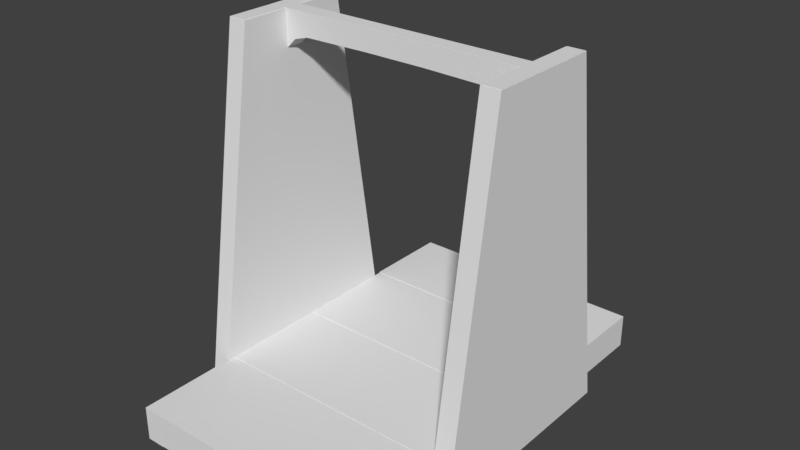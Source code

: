 # Source: WoodCarrier.blend  (saved by Blender 2.78.0; exported with 4.5.12 LTS)
import bpy
from mathutils import Matrix  # noqa: F401  (used for matrix-valued properties, if any)

bpy.ops.wm.read_factory_settings(use_empty=True)
scene = bpy.context.scene
scene.name = 'Scene'

# ---- collections
col_collection_1 = bpy.data.collections.new('Collection 1'); scene.collection.children.link(col_collection_1)

# ---- materials (node trees are filled in below, after node groups)
mat_woodcarriermaterial = bpy.data.materials.new('WoodCarrierMaterial')
mat_woodcarriermaterial.alpha_threshold = 0.0
mat_woodcarriermaterial.use_transparent_shadow = False
mat_woodcarriermaterial.roughness = 0.5

# ---- material node trees

# ---- world
world_world = bpy.data.worlds.new('World'); scene.world = world_world
world_world.color = (0.05088, 0.05088, 0.05088)
world_world.use_sun_shadow = False
world_world.sun_shadow_jitter_overblur = 0.0
world_world.cycles.sampling_method = 'MANUAL'

# ---- meshes
me_cube_007 = bpy.data.meshes.new('Cube.007')
me_cube_007.from_pydata([(0.1817, 0.2217, -0.01182), (0.1817, 0.2526, -0.01182), (0.1817, 0.2217, 0.01183), (0.1817, 0.2526, 0.01183), (-0.18, 0.2217, -0.01183), (-0.18, 0.2526, -0.01183), (-0.18, 0.2217, 0.01183), (-0.18, 0.2526, 0.01183)], [], [(0, 1, 3, 2), (2, 3, 7, 6), (6, 7, 5, 4), (4, 5, 1, 0), (2, 6, 4, 0), (7, 3, 1, 5)])
me_cube_007.use_remesh_preserve_volume = False
me_cube_007.use_remesh_preserve_attributes = False
me_cube_007.use_mirror_vertex_groups = False
me_cube_007.update()
me_cube_006 = bpy.data.meshes.new('Cube.006')
me_cube_006.from_pydata([(-0.2075, -0.2659, 0.1617), (-0.2075, 0.2516, 0.08393), (-0.2075, -0.2659, -0.1617), (-0.2075, 0.2516, -0.08393), (-0.18, -0.2659, 0.1617), (-0.18, 0.2516, 0.08393), (-0.1799, -0.2659, -0.1617), (-0.1799, 0.2516, -0.08393)], [], [(0, 1, 3, 2), (2, 3, 7, 6), (6, 7, 5, 4), (4, 5, 1, 0), (2, 6, 4, 0), (7, 3, 1, 5)])
me_cube_006.use_remesh_preserve_volume = False
me_cube_006.use_remesh_preserve_attributes = False
me_cube_006.use_mirror_vertex_groups = False
me_cube_006.update()
me_cube_005 = bpy.data.meshes.new('Cube.005')
me_cube_005.from_pydata([(0.2075, -0.2659, -0.1617), (0.2075, 0.2516, -0.08392), (0.2075, -0.2659, 0.1617), (0.2075, 0.2516, 0.08393), (0.18, -0.2659, -0.1617), (0.18, 0.2516, -0.08392), (0.1799, -0.2659, 0.1617), (0.1799, 0.2516, 0.08393)], [], [(0, 1, 3, 2), (2, 3, 7, 6), (6, 7, 5, 4), (4, 5, 1, 0), (2, 6, 4, 0), (7, 3, 1, 5)])
me_cube_005.use_remesh_preserve_volume = False
me_cube_005.use_remesh_preserve_attributes = False
me_cube_005.use_mirror_vertex_groups = False
me_cube_005.update()
me_cube_004 = bpy.data.meshes.new('Cube.004')
me_cube_004.from_pydata([(0.181, -0.2653, -0.2976), (0.181, -0.2164, -0.2976), (0.181, -0.2653, 0.2976), (0.181, -0.2164, 0.2976), (-0.181, -0.2653, -0.2976), (-0.181, -0.2164, -0.2976), (-0.181, -0.2653, 0.2976), (-0.181, -0.2164, 0.2976)], [], [(0, 1, 3, 2), (2, 3, 7, 6), (6, 7, 5, 4), (4, 5, 1, 0), (2, 6, 4, 0), (7, 3, 1, 5)])
me_cube_004.use_remesh_preserve_volume = False
me_cube_004.use_remesh_preserve_attributes = False
me_cube_004.use_mirror_vertex_groups = False
me_cube_004.update()
me_cube_002 = bpy.data.meshes.new('Cube.002')
me_cube_002.from_pydata([(0.182, -0.2159, -0.01272), (0.182, -0.2409, -0.01272), (0.182, -0.2159, -0.143), (0.182, -0.2409, -0.143), (0.182, -0.2159, -0.1675), (0.182, -0.2409, -0.1675), (0.182, -0.2159, -0.2977), (0.182, -0.2409, -0.2977), (0.182, -0.2659, -0.2977), (0.182, -0.2409, -0.2977), (0.1538, -0.2659, -0.2977), (0.1538, -0.2409, -0.2977), (0.2071, 0.2524, -0.01274), (0.1821, 0.2524, -0.01274), (0.2071, 0.2524, -0.08353), (0.1821, 0.2524, -0.08353), (0.2071, -0.2659, -0.01274), (0.1821, -0.2659, -0.01274), (0.2071, -0.2659, -0.1599), (0.1821, -0.2659, -0.1599), (0.2071, 0.2525, -0.01253), (0.2071, 0.1973, -0.01253), (0.182, 0.1973, -0.01253), (0.1442, 0.2197, -0.01253), (0.1658, 0.2134, -0.01253), (0.0456, 0.2214, -0.01253), (9.294e-08, -0.2159, -0.01272), (9.294e-08, -0.2409, -0.01272), (1.044e-06, -0.2159, -0.143), (1.044e-06, -0.2409, -0.143), (-0.182, -0.2159, -0.01273), (-0.182, -0.2409, -0.01273), (-0.182, -0.2159, -0.143), (-0.182, -0.2409, -0.143), (1.223e-06, -0.2159, -0.1675), (1.223e-06, -0.2409, -0.1675), (2.175e-06, -0.2159, -0.2977), (2.175e-06, -0.2409, -0.2977), (-0.182, -0.2159, -0.1675), (-0.182, -0.2409, -0.1675), (-0.182, -0.2159, -0.2977), (-0.182, -0.2409, -0.2977), (-0.182, -0.2659, -0.2977), (-0.182, -0.2409, -0.2977), (-0.1538, -0.2659, -0.2977), (-0.1538, -0.2409, -0.2977), (-0.2071, 0.2524, -0.01274), (-0.1821, 0.2524, -0.01274), (-0.2071, 0.2524, -0.08353), (-0.1821, 0.2524, -0.08353), (-0.2071, -0.2659, -0.01274), (-0.1821, -0.2659, -0.01274), (-0.2071, -0.2659, -0.1599), (-0.1821, -0.2659, -0.1599), (9.154e-08, 0.2525, -0.01253), (9.154e-08, 0.2214, -0.01253), (-0.2071, 0.2525, -0.01253), (-0.2071, 0.1973, -0.01253), (-0.182, 0.1973, -0.01253), (-0.1442, 0.2197, -0.01253), (-0.1658, 0.2134, -0.01253), (-0.0456, 0.2214, -0.01253), (0.182, -0.2159, 0.01273), (0.182, -0.2409, 0.01273), (0.182, -0.2159, 0.143), (0.182, -0.2409, 0.143), (0.182, -0.2159, 0.1675), (0.182, -0.2409, 0.1675), (0.182, -0.2159, 0.2977), (0.182, -0.2409, 0.2977), (0.182, -0.2659, 0.2977), (0.182, -0.2409, 0.2977), (0.182, -0.2659, 1.941e-06), (0.182, -0.2409, 2.032e-06), (0.1538, -0.2659, 0.2977), (0.1538, -0.2409, 0.2977), (0.1538, -0.2659, 1.735e-06), (0.1538, -0.2409, 1.825e-06), (0.2071, 0.2524, 0.01275), (0.1821, 0.2524, 0.01275), (0.2071, 0.2524, 0.08354), (0.1821, 0.2524, 0.08354), (0.2071, -0.2659, 0.01274), (0.1821, -0.2659, 0.01274), (0.2071, -0.2659, 0.1599), (0.1821, -0.2659, 0.1599), (0.2071, 0.2525, 4.001e-06), (0.2071, 0.1973, 3.801e-06), (0.2071, 0.2525, 0.01254), (0.2071, 0.1973, 0.01254), (0.182, 0.1973, 0.01254), (0.182, 0.1973, 3.618e-06), (0.1442, 0.2197, 0.01254), (0.1442, 0.2197, 3.423e-06), (0.1658, 0.2134, 3.558e-06), (0.1658, 0.2134, 0.01254), (0.0456, 0.2214, 0.01254), (0.0456, 0.2214, 2.709e-06), (-9.294e-08, -0.2159, 0.01273), (-9.294e-08, -0.2409, 0.01273), (-1.044e-06, -0.2159, 0.143), (-1.044e-06, -0.2409, 0.143), (-0.182, -0.2159, 0.01272), (-0.182, -0.2409, 0.01272), (-0.182, -0.2159, 0.143), (-0.182, -0.2409, 0.143), (-1.223e-06, -0.2159, 0.1675), (-1.223e-06, -0.2409, 0.1675), (-2.175e-06, -0.2159, 0.2977), (-2.175e-06, -0.2409, 0.2977), (-0.182, -0.2159, 0.1675), (-0.182, -0.2409, 0.1675), (-0.182, -0.2159, 0.2977), (-0.182, -0.2409, 0.2977), (-0.182, -0.2659, 0.2977), (-0.182, -0.2409, 0.2977), (-0.182, -0.2659, -7.18e-07), (-0.182, -0.2409, -6.275e-07), (-0.1538, -0.2659, 0.2977), (-0.1538, -0.2409, 0.2977), (-0.1538, -0.2659, -5.114e-07), (-0.1538, -0.2409, -4.209e-07), (-0.2071, 0.2524, 0.01274), (-0.1821, 0.2524, 0.01274), (-0.2071, 0.2524, 0.08354), (-0.1821, 0.2524, 0.08354), (-0.2071, -0.2659, 0.01274), (-0.1821, -0.2659, 0.01274), (-0.2071, -0.2659, 0.1599), (-0.1821, -0.2659, 0.1599), (-1.243e-11, 0.2525, 2.488e-06), (-1.16e-11, 0.2214, 2.376e-06), (-9.156e-08, 0.2525, 0.01254), (-9.156e-08, 0.2214, 0.01254), (-0.2071, 0.2525, 9.758e-07), (-0.2071, 0.1973, 7.759e-07), (-0.2071, 0.2525, 0.01254), (-0.2071, 0.1973, 0.01254), (-0.182, 0.1973, 0.01254), (-0.182, 0.1973, 9.59e-07), (-0.1442, 0.2197, 0.01254), (-0.1442, 0.2197, 1.317e-06), (-0.1658, 0.2134, 1.136e-06), (-0.1658, 0.2134, 0.01254), (-0.0456, 0.2214, 0.01254), (-0.0456, 0.2214, 2.043e-06)], [], [(1, 27, 29, 3), (1, 0, 26, 27), (29, 28, 2, 3), (26, 0, 2, 28), (5, 35, 37, 7), (5, 4, 34, 35), (7, 6, 4, 5), (37, 36, 6, 7), (34, 4, 6, 36), (77, 73, 9, 11), (72, 76, 10, 8), (10, 11, 9, 8), (76, 77, 11, 10), (8, 9, 73, 72), (17, 13, 15, 19), (17, 16, 12, 13), (19, 18, 16, 17), (15, 14, 18, 19), (12, 16, 18, 14), (13, 12, 14, 15), (97, 131, 55, 25), (21, 20, 86, 87), (55, 54, 20, 21, 22, 24, 23, 25), (130, 86, 20, 54), (87, 91, 22, 21), (94, 93, 23, 24), (91, 94, 24, 22), (93, 97, 25, 23), (31, 33, 29, 27), (31, 27, 26, 30), (29, 33, 32, 28), (26, 28, 32, 30), (39, 41, 37, 35), (39, 35, 34, 38), (41, 39, 38, 40), (37, 41, 40, 36), (34, 36, 40, 38), (121, 45, 43, 117), (116, 42, 44, 120), (44, 42, 43, 45), (120, 44, 45, 121), (42, 116, 117, 43), (51, 53, 49, 47), (51, 47, 46, 50), (53, 51, 50, 52), (49, 53, 52, 48), (46, 48, 52, 50), (47, 49, 48, 46), (145, 61, 55, 131), (57, 135, 134, 56), (55, 61, 59, 60, 58, 57, 56, 54), (130, 54, 56, 134), (135, 57, 58, 139), (142, 60, 59, 141), (139, 58, 60, 142), (141, 59, 61, 145), (63, 65, 101, 99), (63, 99, 98, 62), (101, 65, 64, 100), (98, 100, 64, 62), (67, 69, 109, 107), (67, 107, 106, 66), (69, 67, 66, 68), (109, 69, 68, 108), (106, 108, 68, 66), (77, 75, 71, 73), (72, 70, 74, 76), (74, 70, 71, 75), (76, 74, 75, 77), (70, 72, 73, 71), (83, 85, 81, 79), (83, 79, 78, 82), (85, 83, 82, 84), (81, 85, 84, 80), (78, 80, 84, 82), (79, 81, 80, 78), (97, 96, 133, 131), (87, 91, 94, 93, 97, 131, 130, 86), (89, 87, 86, 88), (133, 96, 92, 95, 90, 89, 88, 132), (130, 132, 88, 86), (87, 89, 90, 91), (94, 95, 92, 93), (91, 90, 95, 94), (93, 92, 96, 97), (103, 99, 101, 105), (103, 102, 98, 99), (101, 100, 104, 105), (98, 102, 104, 100), (111, 107, 109, 113), (111, 110, 106, 107), (113, 112, 110, 111), (109, 108, 112, 113), (106, 110, 112, 108), (121, 117, 115, 119), (116, 120, 118, 114), (118, 119, 115, 114), (120, 121, 119, 118), (114, 115, 117, 116), (127, 123, 125, 129), (127, 126, 122, 123), (129, 128, 126, 127), (125, 124, 128, 129), (122, 126, 128, 124), (123, 122, 124, 125), (145, 131, 133, 144), (135, 134, 130, 131, 145, 141, 142, 139), (137, 136, 134, 135), (133, 132, 136, 137, 138, 143, 140, 144), (130, 134, 136, 132), (135, 139, 138, 137), (142, 141, 140, 143), (139, 142, 143, 138), (141, 145, 144, 140)])
_uv = me_cube_002.uv_layers.new(name='UVMap')
_uv.uv.foreach_set('vector', [0.01228, 0.008126, 0.01277, 0.2229, 0.3153, 0.2229, 0.3148, 0.008126, 0.09644, 0.4509, 0.02763, 0.4509, 0.02763, 0.2398, 0.09644, 0.2398, 0.1683, 0.2398, 0.2371, 0.2398, 0.2371, 0.4509, 0.1683, 0.4509, 0.3501, 0.1979, 0.3501, 0.004946, 0.6551, 0.004947, 0.6551, 0.1979, 0.01228, 0.008126, 0.01277, 0.2229, 0.3153, 0.2229, 0.3148, 0.008126, 0.3062, 0.451, 0.2374, 0.451, 0.2374, 0.24, 0.3062, 0.24, 0.6687, 1.0, 0.6687, 0.9698, 0.9952, 0.9698, 0.9952, 1.0, 0.09796, 0.2398, 0.1668, 0.2398, 0.1668, 0.4509, 0.09796, 0.4509, 0.3501, 0.1979, 0.3501, 0.004946, 0.6551, 0.004947, 0.6551, 0.1979, 0.743, 0.5682, 0.8208, 0.5682, 0.8208, 0.9199, 0.743, 0.9199, 0.8822, 0.4852, 0.9668, 0.4852, 0.9668, 0.9545, 0.8822, 0.9545, 0.7311, 0.9693, 0.7311, 0.9997, 0.6695, 0.9997, 0.6695, 0.9693, 0.7265, 0.04256, 0.8009, 0.04256, 0.8009, 0.4112, 0.7265, 0.4112, 0.8304, 0.9484, 0.7396, 0.9484, 0.7396, 0.5122, 0.8304, 0.5122, 0.6638, 0.0, 0.6614, 0.9659, 0.5063, 0.9659, 0.3416, 0.0, 0.693, 0.2515, 0.7274, 0.2515, 0.7274, 0.9647, 0.693, 0.9647, 0.6678, 0.9997, 0.6678, 0.9718, 0.9951, 0.9718, 0.9951, 0.9997, 0.3089, 0.9643, 0.2227, 0.9643, 0.2227, 0.0006485, 0.3089, 0.0006485, 0.6691, 0.9643, 0.6691, 8.941e-08, 1.0, 0.0, 0.8283, 0.9643, 0.6608, 0.9691, 0.6608, 1.0, 0.3355, 1.0, 0.3355, 0.9691, 0.2168, 0.715, 0.2168, 0.6549, 0.2831, 0.6549, 0.2831, 0.715, 0.00837, 0.971, 0.3259, 0.971, 0.3259, 0.9987, 0.00837, 0.9987, 0.859, 0.4447, 0.6914, 0.4447, 0.6914, 0.0005941, 0.989, 0.0005941, 0.989, 0.05438, 0.9024, 0.0892, 0.8683, 0.1356, 0.8591, 0.3471, 0.09637, 0.6735, 0.09637, 0.9553, 0.02808, 0.9553, 0.02808, 0.6735, 0.2168, 0.9383, 0.2168, 0.9052, 0.2831, 0.9052, 0.2831, 0.9383, 0.2168, 0.875, 0.2168, 0.8452, 0.2831, 0.8452, 0.2831, 0.875, 0.2168, 0.9052, 0.2168, 0.875, 0.2831, 0.875, 0.2831, 0.9052, 0.2168, 0.8452, 0.2168, 0.715, 0.2831, 0.715, 0.2831, 0.8452, 0.01326, 0.4377, 0.3158, 0.4377, 0.3153, 0.2229, 0.01277, 0.2229, 0.09644, 0.6638, 0.09644, 0.4527, 0.02763, 0.4527, 0.02763, 0.6638, 0.1683, 0.4527, 0.1683, 0.6638, 0.2371, 0.6638, 0.2371, 0.4527, 0.3501, 0.1979, 0.6551, 0.1979, 0.6551, 0.3918, 0.3501, 0.3918, 0.01326, 0.4377, 0.3158, 0.4377, 0.3153, 0.2229, 0.01277, 0.2229, 0.3062, 0.6639, 0.3062, 0.4529, 0.2374, 0.4529, 0.2374, 0.6639, 0.6687, 1.0, 0.9952, 1.0, 0.9952, 0.9698, 0.6687, 0.9698, 0.09796, 0.4527, 0.09796, 0.6638, 0.1668, 0.6638, 0.1668, 0.4527, 0.3501, 0.1979, 0.6551, 0.1979, 0.6551, 0.3918, 0.3501, 0.3918, 0.743, 0.5682, 0.743, 0.9199, 0.8208, 0.9199, 0.8208, 0.5682, 0.8822, 0.4852, 0.8822, 0.9545, 0.9668, 0.9545, 0.9668, 0.4852, 0.7311, 0.9693, 0.6695, 0.9693, 0.6695, 0.9997, 0.7311, 0.9997, 0.7265, 0.04256, 0.7265, 0.4112, 0.8009, 0.4112, 0.8009, 0.04256, 0.8304, 0.9484, 0.8304, 0.5122, 0.7396, 0.5122, 0.7396, 0.9484, 0.6638, 0.0, 0.3416, 0.0, 0.5063, 0.9659, 0.6614, 0.9659, 0.693, 0.2515, 0.693, 0.9647, 0.7274, 0.9647, 0.7274, 0.2515, 0.6678, 0.9997, 0.9951, 0.9997, 0.9951, 0.9718, 0.6678, 0.9718, 0.3089, 0.9643, 0.3089, 0.0006485, 0.2227, 0.0006485, 0.2227, 0.9643, 0.6691, 0.9643, 0.8283, 0.9643, 1.0, 0.0, 0.6691, 8.941e-08, 0.6608, 0.9691, 0.3355, 0.9691, 0.3355, 1.0, 0.6608, 1.0, 0.2168, 0.715, 0.2831, 0.715, 0.2831, 0.6549, 0.2168, 0.6549, 0.00837, 0.971, 0.00837, 0.9987, 0.3259, 0.9987, 0.3259, 0.971, 0.859, 0.4447, 0.8591, 0.3471, 0.8683, 0.1356, 0.9024, 0.0892, 0.989, 0.05438, 0.989, 0.0005941, 0.6914, 0.0005941, 0.6914, 0.4447, 0.09637, 0.6735, 0.02808, 0.6735, 0.02808, 0.9553, 0.09637, 0.9553, 0.2168, 0.9383, 0.2831, 0.9383, 0.2831, 0.9052, 0.2168, 0.9052, 0.2168, 0.875, 0.2831, 0.875, 0.2831, 0.8452, 0.2168, 0.8452, 0.2168, 0.9052, 0.2831, 0.9052, 0.2831, 0.875, 0.2168, 0.875, 0.2168, 0.8452, 0.2831, 0.8452, 0.2831, 0.715, 0.2168, 0.715, 0.01228, 0.008126, 0.3148, 0.008126, 0.3153, 0.2229, 0.01277, 0.2229, 0.09644, 0.4509, 0.09644, 0.2398, 0.02763, 0.2398, 0.02763, 0.4509, 0.1683, 0.2398, 0.1683, 0.4509, 0.2371, 0.4509, 0.2371, 0.2398, 0.3501, 0.1979, 0.6551, 0.1979, 0.6551, 0.004947, 0.3501, 0.004946, 0.01228, 0.008126, 0.3148, 0.008126, 0.3153, 0.2229, 0.01277, 0.2229, 0.3062, 0.451, 0.3062, 0.24, 0.2374, 0.24, 0.2374, 0.451, 0.6687, 1.0, 0.9952, 1.0, 0.9952, 0.9698, 0.6687, 0.9698, 0.09796, 0.2398, 0.09796, 0.4509, 0.1668, 0.4509, 0.1668, 0.2398, 0.3501, 0.1979, 0.6551, 0.1979, 0.6551, 0.004947, 0.3501, 0.004946, 0.743, 0.5682, 0.743, 0.9199, 0.8208, 0.9199, 0.8208, 0.5682, 0.8822, 0.4852, 0.8822, 0.9545, 0.9668, 0.9545, 0.9668, 0.4852, 0.7311, 0.9693, 0.6695, 0.9693, 0.6695, 0.9997, 0.7311, 0.9997, 0.7265, 0.04256, 0.7265, 0.4112, 0.8009, 0.4112, 0.8009, 0.04256, 0.8304, 0.9484, 0.8304, 0.5122, 0.7396, 0.5122, 0.7396, 0.9484, 0.6638, 0.0, 0.3416, 0.0, 0.5063, 0.9659, 0.6614, 0.9659, 0.693, 0.2515, 0.693, 0.9647, 0.7274, 0.9647, 0.7274, 0.2515, 0.6678, 0.9997, 0.9951, 0.9997, 0.9951, 0.9718, 0.6678, 0.9718, 0.3089, 0.9643, 0.3089, 0.0006485, 0.2227, 0.0006485, 0.2227, 0.9643, 0.6691, 0.9643, 0.8283, 0.9643, 1.0, 0.0, 0.6691, 8.941e-08, 0.6608, 0.9691, 0.3355, 0.9691, 0.3355, 1.0, 0.6608, 1.0, 0.2168, 0.715, 0.2831, 0.715, 0.2831, 0.6549, 0.2168, 0.6549, 0.989, 0.0, 0.989, 0.05378, 0.9024, 0.0886, 0.8683, 0.135, 0.8591, 0.3465, 0.859, 0.4441, 0.6914, 0.4441, 0.6914, 0.0, 0.00837, 0.971, 0.00837, 0.9987, 0.3259, 0.9987, 0.3259, 0.971, 0.859, 0.4447, 0.8591, 0.3471, 0.8683, 0.1356, 0.9024, 0.0892, 0.989, 0.05438, 0.989, 0.0005941, 0.6914, 0.0005941, 0.6914, 0.4447, 0.09637, 0.6735, 0.02808, 0.6735, 0.02808, 0.9553, 0.09637, 0.9553, 0.2168, 0.9383, 0.2831, 0.9383, 0.2831, 0.9052, 0.2168, 0.9052, 0.2168, 0.875, 0.2831, 0.875, 0.2831, 0.8452, 0.2168, 0.8452, 0.2168, 0.9052, 0.2831, 0.9052, 0.2831, 0.875, 0.2168, 0.875, 0.2168, 0.8452, 0.2831, 0.8452, 0.2831, 0.715, 0.2168, 0.715, 0.01326, 0.4377, 0.01277, 0.2229, 0.3153, 0.2229, 0.3158, 0.4377, 0.09644, 0.6638, 0.02763, 0.6638, 0.02763, 0.4527, 0.09644, 0.4527, 0.1683, 0.4527, 0.2371, 0.4527, 0.2371, 0.6638, 0.1683, 0.6638, 0.3501, 0.1979, 0.3501, 0.3918, 0.6551, 0.3918, 0.6551, 0.1979, 0.01326, 0.4377, 0.01277, 0.2229, 0.3153, 0.2229, 0.3158, 0.4377, 0.3062, 0.6639, 0.2374, 0.6639, 0.2374, 0.4529, 0.3062, 0.4529, 0.6687, 1.0, 0.6687, 0.9698, 0.9952, 0.9698, 0.9952, 1.0, 0.09796, 0.4527, 0.1668, 0.4527, 0.1668, 0.6638, 0.09796, 0.6638, 0.3501, 0.1979, 0.3501, 0.3918, 0.6551, 0.3918, 0.6551, 0.1979, 0.743, 0.5682, 0.8208, 0.5682, 0.8208, 0.9199, 0.743, 0.9199, 0.8822, 0.4852, 0.9668, 0.4852, 0.9668, 0.9545, 0.8822, 0.9545, 0.7311, 0.9693, 0.7311, 0.9997, 0.6695, 0.9997, 0.6695, 0.9693, 0.7265, 0.04256, 0.8009, 0.04256, 0.8009, 0.4112, 0.7265, 0.4112, 0.8304, 0.9484, 0.7396, 0.9484, 0.7396, 0.5122, 0.8304, 0.5122, 0.6638, 0.0, 0.6614, 0.9659, 0.5063, 0.9659, 0.3416, 0.0, 0.693, 0.2515, 0.7274, 0.2515, 0.7274, 0.9647, 0.693, 0.9647, 0.6678, 0.9997, 0.6678, 0.9718, 0.9951, 0.9718, 0.9951, 0.9997, 0.3089, 0.9643, 0.2227, 0.9643, 0.2227, 0.0006485, 0.3089, 0.0006485, 0.6691, 0.9643, 0.6691, 8.941e-08, 1.0, 0.0, 0.8283, 0.9643, 0.6608, 0.9691, 0.6608, 1.0, 0.3355, 1.0, 0.3355, 0.9691, 0.2168, 0.715, 0.2168, 0.6549, 0.2831, 0.6549, 0.2831, 0.715, 0.989, 0.0, 0.6914, 0.0, 0.6914, 0.4441, 0.859, 0.4441, 0.8591, 0.3465, 0.8683, 0.135, 0.9024, 0.0886, 0.989, 0.05378, 0.00837, 0.971, 0.3259, 0.971, 0.3259, 0.9987, 0.00837, 0.9987, 0.859, 0.4447, 0.6914, 0.4447, 0.6914, 0.0005941, 0.989, 0.0005941, 0.989, 0.05438, 0.9024, 0.0892, 0.8683, 0.1356, 0.8591, 0.3471, 0.09637, 0.6735, 0.09637, 0.9553, 0.02808, 0.9553, 0.02808, 0.6735, 0.2168, 0.9383, 0.2168, 0.9052, 0.2831, 0.9052, 0.2831, 0.9383, 0.2168, 0.875, 0.2168, 0.8452, 0.2831, 0.8452, 0.2831, 0.875, 0.2168, 0.9052, 0.2168, 0.875, 0.2831, 0.875, 0.2831, 0.9052, 0.2168, 0.8452, 0.2168, 0.715, 0.2831, 0.715, 0.2831, 0.8452])
me_cube_002.materials.append(mat_woodcarriermaterial)
me_cube_002.use_remesh_preserve_volume = False
me_cube_002.use_remesh_preserve_attributes = False
me_cube_002.use_mirror_vertex_groups = False
me_cube_002.update()

# ---- objects
ob_handlecollider = bpy.data.objects.new('HandleCollider', me_cube_007)
ob_sidecollider2 = bpy.data.objects.new('SideCollider2', me_cube_006)
ob_sidecollider1 = bpy.data.objects.new('SideCollider1', me_cube_005)
ob_bottomcollider = bpy.data.objects.new('BottomCollider', me_cube_004)
ob_carrier = bpy.data.objects.new('Carrier', me_cube_002)

# ---- transforms, parenting, visibility, modifiers, constraints
ob_handlecollider.location = (0.0, 0.0, 0.0)
ob_handlecollider.rotation_euler = (1.571, -0.0, -3.142)
ob_handlecollider.display_type = 'WIRE'
ob_handlecollider.lineart.crease_threshold = 0.0
ob_sidecollider2.location = (0.0, 0.0, 0.0)
ob_sidecollider2.rotation_euler = (1.571, -0.0, -3.142)
ob_sidecollider2.lineart.crease_threshold = 0.0
ob_sidecollider1.location = (0.0, 0.0, 0.0)
ob_sidecollider1.rotation_euler = (1.571, -0.0, -3.142)
ob_sidecollider1.display_type = 'WIRE'
ob_sidecollider1.lineart.crease_threshold = 0.0
ob_bottomcollider.location = (0.0, 0.0, 0.0)
ob_bottomcollider.rotation_euler = (1.571, -0.0, -3.142)
ob_bottomcollider.display_type = 'WIRE'
ob_bottomcollider.lineart.crease_threshold = 0.0
ob_carrier.location = (0.0, 0.0, 0.0)
ob_carrier.rotation_euler = (1.571, -0.0, -3.142)
ob_carrier.lineart.crease_threshold = 0.0

# ---- collection membership
col_collection_1.objects.link(ob_handlecollider)
col_collection_1.objects.link(ob_sidecollider2)
col_collection_1.objects.link(ob_sidecollider1)
col_collection_1.objects.link(ob_bottomcollider)
col_collection_1.objects.link(ob_carrier)

# ---- scene / render settings (as saved in the file)
scene.frame_start = 1; scene.frame_end = 250; scene.frame_set(1)
scene.render.engine = 'BLENDER_EEVEE_NEXT'
scene.render.resolution_percentage = 50
scene.render.dither_intensity = 0.0
scene.cycles.use_denoising = False
scene.cycles.samples = 128
scene.cycles.sampling_pattern = 'TABULATED_SOBOL'
scene.cycles.light_sampling_threshold = 0.0
scene.cycles.use_adaptive_sampling = False
scene.cycles.use_light_tree = False
scene.cycles.blur_glossy = 0.0
scene.cycles.sample_clamp_indirect = 0.0
scene.view_settings.view_transform = 'Standard'
bpy.context.view_layer.update()

# ---- added for rendering (the .blend has no active camera and no usable light): camera, sun
cam_auto = bpy.data.cameras.new('AutoCamera')
cam_auto.lens = 50.0
cam_auto.sensor_width = 36.0
cam_auto.clip_end = 1000.0
ob_auto_camera = bpy.data.objects.new('AutoCamera', cam_auto)
scene.collection.objects.link(ob_auto_camera)
ob_auto_camera.location = (0.825315, -0.990377, 0.653567)
ob_auto_camera.rotation_euler = (1.09748, -7.21219e-08, 0.694738)
scene.camera = ob_auto_camera
light_auto_sun = bpy.data.lights.new('AutoSun', 'SUN')
light_auto_sun.energy = 3.0
light_auto_sun.angle = 0.0523599
ob_auto_sun = bpy.data.objects.new('AutoSun', light_auto_sun)
scene.collection.objects.link(ob_auto_sun)
ob_auto_sun.rotation_euler = (0.872665, 0.174533, 0.523599)
bpy.context.view_layer.update()
